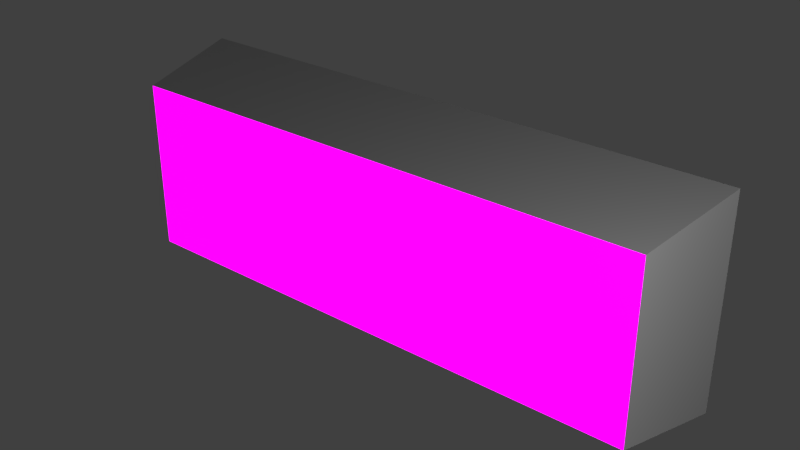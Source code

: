 # Source: Fire_exit_sign.blend  (saved by Blender 2.79.0; exported with 4.5.12 LTS)
import bpy
from mathutils import Matrix  # noqa: F401  (used for matrix-valued properties, if any)

bpy.ops.wm.read_factory_settings(use_empty=True)
scene = bpy.context.scene
scene.name = 'Scene'

# ---- collections
col_collection_1 = bpy.data.collections.new('Collection 1'); scene.collection.children.link(col_collection_1)

# ---- images (referenced by path relative to the original .blend; pixels are not part of the script)
import os
ASSET_DIR = os.environ.get("B2B_ASSET_DIR", "")  # directory of the original .blend (textures are referenced by path, not embedded)
HERE = os.path.dirname(os.path.abspath(__file__))  # packed textures are extracted next to this script under _unpacked/

def load_image(name, relpath, width, height, colorspace="sRGB"):
    """Load a texture the original file referenced (path relative to the .blend, or extracted next to this script)."""
    p = next((c for c in (os.path.join(HERE, relpath), os.path.join(ASSET_DIR, relpath)) if relpath and os.path.exists(c)), "")
    if p:
        img = bpy.data.images.load(p, check_existing=True)
        img.name = name
    else:  # same state as the original file: an image datablock whose file is absent (Cycles renders it pink)
        img = bpy.data.images.new(name, width, height)
        img.source = "FILE"
        img.filepath = "//" + (relpath or name)
    img.colorspace_settings.name = colorspace
    return img
img_cut_down_png = load_image('cut down.png', 'cut down.png', 1024, 1024, 'sRGB')
img_brightness_png = load_image('brightness.png', 'brightness.png', 1024, 1024, 'Non-Color')

# ---- materials (node trees are filled in below, after node groups)
mat_front = bpy.data.materials.new('Front')
mat_front.alpha_threshold = 0.0
mat_front.preview_render_type = 'SHADERBALL'
mat_front.roughness = 0.5
mat_sides = bpy.data.materials.new('Sides')
mat_sides.alpha_threshold = 0.0
mat_sides.roughness = 0.5

# ---- material node trees
mat_front.use_nodes = True; mat_front.node_tree.nodes.clear()
_N = mat_front.node_tree.nodes; _L = mat_front.node_tree.links
n0 = _N.new('ShaderNodeOutputMaterial'); n0.name = 'Material Output'; n0.location = (930, 300)
n1 = _N.new('ShaderNodeAddShader'); n1.name = 'Add Shader'; n1.location = (710, 295)
n2 = _N.new('ShaderNodeTexImage'); n2.name = 'Image Texture'; n2.location = (-498, 465)
n2.width = 140
n2.image = img_cut_down_png
n3 = _N.new('ShaderNodeEmission'); n3.name = 'Emission'; n3.location = (455, 159)
n4 = _N.new('ShaderNodeBsdfPrincipled'); n4.name = 'Principled BSDF'; n4.location = (-234, 601)
n4.width = 150
n4.subsurface_method = 'BURLEY'
n4.inputs[2].default_value = 0.5917
n4.inputs[3].default_value = 1.45
n4.inputs[9].default_value = (1.0, 1.0, 1.0)
n4.inputs[13].default_value = 0.1417
n5 = _N.new('ShaderNodeTexImage'); n5.name = 'Image Texture.001'; n5.location = (-205, 54)
n5.width = 140
n5.image = img_brightness_png
n6 = _N.new('ShaderNodeMath'); n6.name = 'Math'; n6.location = (15, 71)
n6.operation = 'MULTIPLY'
n6.inputs[1].default_value = 5.0
n7 = _N.new('ShaderNodeMath'); n7.name = 'Math.001'; n7.location = (235, 123)
n7.inputs[1].default_value = 0.1
_L.new(n4.outputs[0], n1.inputs[0])
_L.new(n2.outputs[0], n4.inputs[0])
_L.new(n1.outputs[0], n0.inputs[0])
_L.new(n3.outputs[0], n1.inputs[1])
_L.new(n5.outputs[0], n6.inputs[0])
_L.new(n6.outputs[0], n7.inputs[0])
_L.new(n7.outputs[0], n3.inputs[1])
_L.new(n2.outputs[0], n3.inputs[0])
n0.is_active_output = True
mat_sides.use_nodes = True; mat_sides.node_tree.nodes.clear()
_N = mat_sides.node_tree.nodes; _L = mat_sides.node_tree.links
n0 = _N.new('ShaderNodeOutputMaterial'); n0.name = 'Material Output'; n0.location = (300, 300)
n1 = _N.new('ShaderNodeBsdfPrincipled'); n1.name = 'Principled BSDF'; n1.location = (44, 316)
n1.width = 150
n1.subsurface_method = 'BURLEY'
n1.inputs[0].default_value = (0.4831, 0.4831, 0.4831, 1.0)
n1.inputs[2].default_value = 0.3333
n1.inputs[3].default_value = 1.45
n1.inputs[9].default_value = (1.0, 1.0, 1.0)
n1.inputs[13].default_value = 0.2
_L.new(n1.outputs[0], n0.inputs[0])
n0.is_active_output = True

# ---- world
world_world = bpy.data.worlds.new('World'); scene.world = world_world
world_world.color = (0.05088, 0.05088, 0.05088)
world_world.use_sun_shadow = False
world_world.sun_shadow_jitter_overblur = 0.0
world_world.cycles.sampling_method = 'MANUAL'

# ---- lights
light_point = bpy.data.lights.new('Point', 'POINT')
light_point.transmission_factor = 0.0
light_point.energy = 1000.0
light_point.shadow_buffer_clip_start = 0.5
light_point.shadow_soft_size = 0.1
light_point.shadow_maximum_resolution = 0.006
light_point.use_absolute_resolution = True

# ---- meshes
me_cube_001 = bpy.data.meshes.new('Cube.001')
me_cube_001.from_pydata([(-1.0, -1.0, -1.0), (-1.0, -1.0, 1.0), (-1.067, 1.0, -1.208), (-1.067, 1.0, 1.208), (1.0, -1.0, -1.0), (1.0, -1.0, 1.0), (1.067, 1.0, -1.208), (1.067, 1.0, 1.208)], [], [(0, 1, 3, 2), (2, 3, 7, 6), (6, 7, 5, 4), (4, 5, 1, 0), (2, 6, 4, 0), (7, 3, 1, 5)])
me_cube_001.polygons.foreach_set('material_index', [1, 1, 1, 0, 1, 1])
_uv = me_cube_001.uv_layers.new(name='UVMap')
_uv.uv.foreach_set('vector', [0.0, 0.0, 0.0, 0.0, 0.0, 0.0, 0.0, 0.0, 0.0, 0.0, 0.0, 0.0, 0.0, 0.0, 0.0, 0.0, 0.0, 0.0, 0.0, 0.0, 0.0, 0.0, 0.0, 0.0, 0.9999, 9.998e-05, 0.9999, 0.9999, 0.0001, 0.9999, 9.998e-05, 9.998e-05, 0.0, 0.0, 0.0, 0.0, 0.0, 0.0, 0.0, 0.0, 0.0, 0.0, 0.0, 0.0, 0.0, 0.0, 0.0, 0.0])
me_cube_001.materials.append(mat_front)
me_cube_001.materials.append(mat_sides)
me_cube_001.use_remesh_preserve_volume = False
me_cube_001.use_remesh_preserve_attributes = False
me_cube_001.use_mirror_vertex_groups = False
me_cube_001.update()

# ---- objects
ob_point = bpy.data.objects.new('Point', light_point)
ob_cube = bpy.data.objects.new('Cube', me_cube_001)

# ---- transforms, parenting, visibility, modifiers, constraints
ob_point.location = (9.405, -5.79, 4.304)
ob_point.lineart.crease_threshold = 0.0
ob_cube.location = (0.0, 0.0, 0.0)
ob_cube.scale = (4.984, 1.0, 1.59)
ob_cube.lineart.crease_threshold = 0.0

# ---- collection membership
col_collection_1.objects.link(ob_point)
col_collection_1.objects.link(ob_cube)

# ---- scene / render settings (as saved in the file)
scene.frame_start = 1; scene.frame_end = 250; scene.frame_set(1)
scene.render.engine = 'CYCLES'
scene.render.resolution_percentage = 50
scene.render.dither_intensity = 0.0
scene.cycles.use_denoising = False
scene.cycles.samples = 128
scene.cycles.sampling_pattern = 'TABULATED_SOBOL'
scene.cycles.use_adaptive_sampling = False
scene.cycles.use_light_tree = False
scene.cycles.blur_glossy = 0.0
scene.cycles.sample_clamp_indirect = 0.0
scene.view_settings.view_transform = 'Standard'
bpy.context.view_layer.update()

# ---- added for rendering (the .blend has no active camera): camera
cam_auto = bpy.data.cameras.new('AutoCamera')
cam_auto.lens = 50.0
cam_auto.sensor_width = 36.0
cam_auto.clip_end = 1000.0
ob_auto_camera = bpy.data.objects.new('AutoCamera', cam_auto)
scene.collection.objects.link(ob_auto_camera)
ob_auto_camera.location = (10.6248, -12.7498, 8.49984)
ob_auto_camera.rotation_euler = (1.09748, -7.21219e-08, 0.694738)
scene.camera = ob_auto_camera
bpy.context.view_layer.update()
